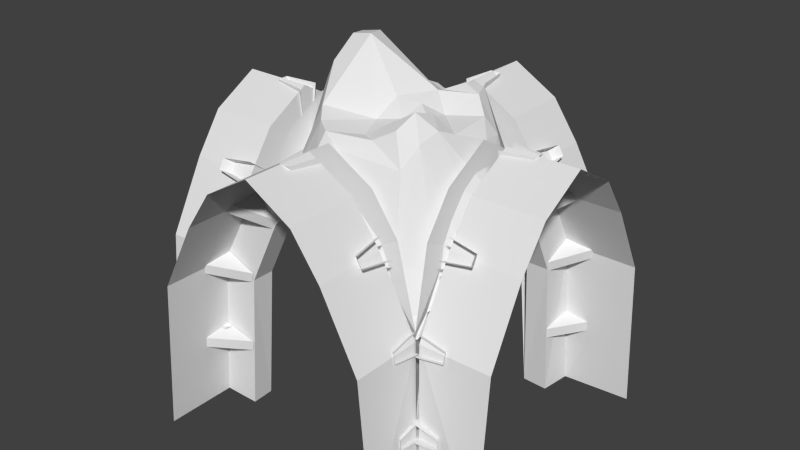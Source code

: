 # Source: CavernJunctionA.blend  (saved by Blender 2.74.0; exported with 4.5.12 LTS)
import bpy
from mathutils import Matrix  # noqa: F401  (used for matrix-valued properties, if any)

bpy.ops.wm.read_factory_settings(use_empty=True)
scene = bpy.context.scene
scene.name = 'Scene'

# ---- collections
col_collection_1 = bpy.data.collections.new('Collection 1'); scene.collection.children.link(col_collection_1)

# ---- materials (node trees are filled in below, after node groups)
mat_material_0 = bpy.data.materials.new('material_0')
mat_material_0.alpha_threshold = 0.0
mat_material_0.use_transparent_shadow = False
mat_material_0.roughness = 0.5

# ---- material node trees

# ---- world
world_world = bpy.data.worlds.new('World'); scene.world = world_world
world_world.color = (0.05088, 0.05088, 0.05088)
world_world.use_sun_shadow = False
world_world.sun_shadow_jitter_overblur = 0.0
world_world.cycles.sampling_method = 'MANUAL'
world_world.cycles.sample_map_resolution = 256

# ---- meshes
me_cavernjuntion_md_001 = bpy.data.meshes.new('CavernJuntion.md.001')
me_cavernjuntion_md_001.from_pydata([(123.8, 762.8, 584.7), (70.83, 826.8, 638.3), (123.8, 826.8, 584.7), (175.9, 734.9, 666.5), (119.7, 707.8, 808.8), (62.99, 724.0, 780.1), (192.6, 351.0, 832.6), (273.2, 392.9, 621.1), (270.1, 334.0, 521.2), (-242.6, 300.4, 600.2), (-163.3, 354.1, 741.4), (-148.8, 282.4, 690.8), (22.73, 696.6, 811.3), (-38.26, 714.3, 829.2), (-117.3, 359.6, 854.1), (-77.56, 496.0, 1008.0), (14.41, 407.6, 834.3), (204.5, 405.3, 853.3), (236.2, 553.3, 794.0), (280.2, 497.6, 702.3), (-152.9, 442.1, 936.8), (-156.6, 662.9, 821.9), (-226.5, 625.4, 769.8), (-216.2, 738.4, 616.1), (272.9, 610.1, 653.6), (230.3, 609.1, 788.5), (215.3, 713.5, 632.3), (-145.9, 743.7, 752.5), (-118.1, 788.6, 676.9), (5.227, 273.6, 796.8), (173.5, 307.6, 777.0), (200.5, 258.5, 566.9), (-38.26, 284.8, 828.7), (41.63, 334.6, 824.7), (83.51, 311.7, 828.7), (-4.481, 612.8, 842.6), (-95.6, 551.1, 999.9), (-77.74, 677.6, 846.6), (-267.3, 451.3, 678.8), (-226.4, 496.0, 863.8), (-78.25, 247.5, 647.0), (-199.7, 251.5, 579.3), (207.5, 465.6, 826.1), (128.0, 463.0, 848.8), (128.0, 529.0, 836.4), (142.6, 667.8, 876.6), (303.5, 767.0, 446.6), (274.1, 675.1, 562.2), (202.1, 748.2, 609.2), (-276.0, 275.1, 426.4), (-277.9, 341.6, 552.5), (82.39, 496.0, 865.4), (81.27, 560.6, 881.2), (33.81, 461.5, 882.6), (-266.6, 540.4, 746.5), (-274.2, 495.8, 692.3), (270.8, 289.0, 447.6), (-165.0, 636.5, 893.9), (-119.4, 674.5, 854.2), (-166.7, 600.4, 953.4), (-221.3, 273.0, 590.2), (-218.6, 235.3, 448.9), (-111.9, 771.3, 726.6), (-52.01, 752.6, 797.4), (258.1, 812.8, 428.3), (-152.9, 549.9, 987.8), (-52.18, 263.9, 778.2), (-7.518, 249.9, 696.7), (78.5, 768.9, 678.5), (162.2, 619.2, 872.8), (278.2, 444.7, 672.1), (169.1, 432.5, 878.3), (104.6, 641.0, 883.3), (14.41, 574.5, 901.9), (238.9, 241.5, 433.4), (162.2, 373.1, 898.9), (81.27, 428.7, 845.9), (-81.09, 314.5, 836.2), (-219.2, 243.9, 485.8), (-136.2, 496.0, 997.1), (-226.6, 379.6, 668.3), (-271.3, 410.8, 621.2), (113.0, 246.3, 615.3), (138.9, 792.0, 592.6), (-201.0, 548.2, 932.1), (-205.2, 595.1, 898.5), (-190.8, 797.8, 566.6), (-272.4, 660.0, 566.3), (-268.1, 810.3, 415.7), (204.4, 586.5, 835.7), (-10.29, 769.8, 758.3), (293.3, 310.4, 467.9), (187.6, 776.9, 568.6), (142.7, 327.4, 862.6), (-293.5, 788.9, 421.8), (-179.5, 245.5, 582.6), (-153.4, 237.3, 577.4), (184.4, 242.9, 539.6), (150.3, 236.4, 564.4), (61.46, 603.7, 865.5), (295.2, 721.4, 482.8), (307.9, 692.6, 507.2), (-242.7, 236.9, 422.0), (265.9, 219.5, 407.3), (290.9, 228.5, 410.0), (288.3, 643.7, 587.9), (287.9, 351.2, 553.9), (314.7, 733.8, 445.1), (26.93, 780.8, 709.1), (289.3, 795.8, 417.8), (206.1, 234.7, 452.1), (286.5, 269.8, 416.8), (-288.0, 792.1, 430.9), (-257.3, 724.2, 395.5), (-254.6, 758.7, 0.0), (-257.3, 632.6, 584.7), (-257.3, 715.5, 628.4), (-257.3, 579.6, 638.3), (-257.3, 637.8, 739.4), (-257.3, 505.7, 686.2), (-257.3, 505.7, 816.0), (-254.6, 758.7, 0.0), (-321.3, 724.2, 395.5), (-321.3, 754.5, 0.0), (-257.3, 724.2, 395.5), (-321.3, 632.6, 584.7), (-257.3, 632.6, 584.7), (-321.3, 579.6, 638.3), (-257.3, 579.6, 638.3), (-321.3, 505.7, 686.2), (-257.3, 505.7, 686.2), (-321.3, 754.5, 0.0), (-321.3, 821.4, 430.9), (-336.9, 842.7, 0.0), (-321.3, 724.2, 395.5), (-321.3, 715.5, 628.4), (-321.3, 632.6, 584.7), (-321.3, 637.8, 739.4), (-321.3, 579.6, 638.3), (-321.3, 505.7, 816.0), (-321.3, 505.7, 686.2), (-257.3, 287.1, 395.5), (-258.2, 256.5, 430.9), (-254.6, 257.1, 0.0), (-257.3, 378.8, 584.7), (-257.3, 295.9, 628.4), (-257.3, 431.8, 638.3), (-257.3, 373.6, 739.4), (-254.6, 257.1, 0.0), (-355.1, 257.1, 0.0), (-321.3, 287.1, 395.5), (-257.3, 287.1, 395.5), (-321.3, 378.8, 584.7), (-257.3, 378.8, 584.7), (-321.3, 431.8, 638.3), (-257.3, 431.8, 638.3), (-355.1, 257.1, 0.0), (-354.9, 153.5, 0.0), (-321.3, 190.0, 430.9), (-321.3, 287.1, 395.5), (-321.3, 295.9, 628.4), (-321.3, 378.8, 584.7), (-321.3, 373.6, 739.4), (-321.3, 431.8, 638.3), (-521.2, 190.0, 430.9), (-321.3, 190.0, 430.9), (-521.2, 153.5, 0.0), (-354.9, 153.5, 0.0), (-521.2, 190.0, 430.9), (-321.3, 295.9, 628.4), (-321.3, 190.0, 430.9), (-519.8, 294.4, 627.1), (-519.8, 294.4, 627.1), (-321.3, 373.6, 739.4), (-321.3, 295.9, 628.4), (-521.2, 373.6, 739.4), (-521.2, 373.6, 739.4), (-321.3, 505.7, 816.0), (-321.3, 373.6, 739.4), (-521.2, 505.7, 816.0), (-321.3, 505.7, 816.0), (-521.2, 637.8, 739.4), (-321.3, 637.8, 739.4), (-521.2, 505.7, 816.0), (-321.3, 637.8, 739.4), (-521.2, 715.5, 628.4), (-321.3, 715.5, 628.4), (-521.2, 637.8, 739.4), (-321.3, 715.5, 628.4), (-521.2, 821.4, 430.9), (-321.3, 821.4, 430.9), (-521.2, 715.5, 628.4), (-521.2, 821.4, 430.9), (-336.9, 842.7, 0.0), (-321.3, 821.4, 430.9), (-521.2, 821.4, 430.9), (-521.2, 857.9, 0.0), (-336.9, 842.7, 0.0), (-221.6, 762.8, 395.5), (-129.9, 762.8, 584.7), (-212.9, 762.8, 628.4), (-76.91, 762.8, 638.3), (-135.2, 762.8, 739.4), (-3.041, 762.8, 686.2), (-3.041, 762.8, 816.0), (-251.8, 826.8, 0.0), (-221.6, 826.8, 395.5), (-221.6, 762.8, 395.5), (-129.9, 826.8, 584.7), (-129.9, 762.8, 584.7), (-76.91, 826.8, 638.3), (-76.91, 762.8, 638.3), (-3.041, 826.8, 686.2), (-3.041, 762.8, 686.2), (-251.8, 826.8, 0.0), (-333.0, 846.6, 0.0), (-318.7, 826.8, 430.9), (-221.6, 826.8, 395.5), (-212.9, 826.8, 628.4), (-129.9, 826.8, 584.7), (-135.2, 826.8, 739.4), (-76.91, 826.8, 638.3), (-3.041, 826.8, 816.0), (-3.041, 826.8, 686.2), (287.4, 792.1, 430.9), (215.5, 762.8, 395.5), (253.9, 758.7, 0.0), (123.8, 762.8, 584.7), (206.8, 762.8, 628.4), (70.83, 762.8, 638.3), (129.1, 762.8, 739.4), (253.9, 758.7, 0.0), (215.5, 826.8, 395.5), (245.8, 826.8, 0.0), (215.5, 762.8, 395.5), (70.83, 762.8, 638.3), (245.8, 826.8, 0.0), (312.7, 826.8, 430.9), (334.1, 848.3, 0.0), (215.5, 826.8, 395.5), (206.8, 826.8, 628.4), (123.8, 826.8, 584.7), (129.1, 826.8, 739.4), (70.83, 826.8, 638.3), (312.7, 1027.0, 430.9), (349.1, 1027.0, 0.0), (312.7, 826.8, 430.9), (349.1, 1027.0, 0.0), (334.1, 848.3, 0.0), (312.7, 826.8, 430.9), (312.7, 1027.0, 430.9), (312.7, 826.8, 430.9), (206.8, 826.8, 628.4), (208.3, 1025.0, 627.1), (208.3, 1025.0, 627.1), (206.8, 826.8, 628.4), (129.1, 826.8, 739.4), (129.1, 1027.0, 739.4), (129.1, 1027.0, 739.4), (129.1, 826.8, 739.4), (-3.041, 826.8, 816.0), (-3.041, 1027.0, 816.0), (-3.041, 826.8, 816.0), (-135.2, 826.8, 739.4), (-135.2, 1027.0, 739.4), (-3.041, 1027.0, 816.0), (-135.2, 826.8, 739.4), (-212.9, 826.8, 628.4), (-212.9, 1027.0, 628.4), (-135.2, 1027.0, 739.4), (-212.9, 826.8, 628.4), (-318.7, 826.8, 430.9), (-318.7, 1027.0, 430.9), (-212.9, 1027.0, 628.4), (-318.7, 1027.0, 430.9), (-318.7, 826.8, 430.9), (-333.0, 846.6, 0.0), (-318.7, 1027.0, 430.9), (-333.0, 846.6, 0.0), (-355.2, 1027.0, 0.0), (262.1, 724.2, 395.5), (262.1, 632.6, 584.7), (262.1, 715.5, 628.4), (262.1, 579.6, 638.3), (262.1, 637.8, 739.4), (262.1, 505.7, 686.2), (262.1, 505.7, 816.0), (326.1, 754.5, 0.0), (326.1, 724.2, 395.5), (262.1, 724.2, 395.5), (326.1, 632.6, 584.7), (262.1, 632.6, 584.7), (326.1, 579.6, 638.3), (262.1, 579.6, 638.3), (326.1, 505.7, 686.2), (262.1, 505.7, 686.2), (326.1, 754.5, 0.0), (337.3, 842.8, 0.0), (326.1, 821.4, 430.9), (326.1, 724.2, 395.5), (326.1, 715.5, 628.4), (326.1, 632.6, 584.7), (326.1, 637.8, 739.4), (326.1, 579.6, 638.3), (326.1, 505.7, 816.0), (326.1, 505.7, 686.2), (287.4, 223.7, 430.9), (262.1, 287.1, 395.5), (253.9, 257.1, 0.0), (262.1, 378.8, 584.7), (262.1, 295.9, 628.4), (262.1, 431.8, 638.3), (262.1, 373.6, 739.4), (253.9, 257.1, 0.0), (326.1, 287.1, 395.5), (326.1, 256.9, 0.0), (262.1, 287.1, 395.5), (326.1, 378.8, 584.7), (262.1, 378.8, 584.7), (326.1, 431.8, 638.3), (262.1, 431.8, 638.3), (326.1, 256.9, 0.0), (326.1, 190.0, 430.9), (336.3, 180.7, 0.0), (326.1, 287.1, 395.5), (326.1, 295.9, 628.4), (326.1, 378.8, 584.7), (326.1, 373.6, 739.4), (326.1, 431.8, 638.3), (526.1, 190.0, 430.9), (526.1, 153.5, 0.0), (326.1, 190.0, 430.9), (526.1, 153.5, 0.0), (336.3, 180.7, 0.0), (326.1, 190.0, 430.9), (526.1, 190.0, 430.9), (326.1, 190.0, 430.9), (326.1, 295.9, 628.4), (524.7, 294.4, 627.1), (524.7, 294.4, 627.1), (326.1, 295.9, 628.4), (326.1, 373.6, 739.4), (526.1, 373.6, 739.4), (526.1, 373.6, 739.4), (326.1, 373.6, 739.4), (326.1, 505.7, 816.0), (526.1, 505.7, 816.0), (326.1, 505.7, 816.0), (326.1, 637.8, 739.4), (526.1, 637.8, 739.4), (526.1, 505.7, 816.0), (326.1, 637.8, 739.4), (326.1, 715.5, 628.4), (526.1, 715.5, 628.4), (526.1, 637.8, 739.4), (326.1, 715.5, 628.4), (326.1, 821.4, 430.9), (526.1, 821.4, 430.9), (526.1, 715.5, 628.4), (526.1, 821.4, 430.9), (326.1, 821.4, 430.9), (337.3, 842.8, 0.0), (526.1, 821.4, 430.9), (337.3, 842.8, 0.0), (526.1, 857.9, 0.0), (-221.6, 257.3, 395.5), (-129.9, 257.3, 584.7), (-212.9, 257.3, 628.4), (-76.91, 257.3, 638.3), (-135.2, 257.3, 739.4), (-3.041, 257.3, 686.2), (-3.041, 257.3, 816.0), (-221.6, 193.3, 395.5), (-251.8, 193.3, 0.0), (-221.6, 257.3, 395.5), (-129.9, 193.3, 584.7), (-129.9, 257.3, 584.7), (-76.91, 193.3, 638.3), (-76.91, 257.3, 638.3), (-3.041, 193.3, 686.2), (-3.041, 257.3, 686.2), (-251.8, 193.3, 0.0), (-318.7, 193.3, 430.9), (-355.2, 193.3, 0.0), (-221.6, 193.3, 395.5), (-212.9, 193.3, 628.4), (-129.9, 193.3, 584.7), (-135.2, 193.3, 739.4), (-76.91, 193.3, 638.3), (-3.041, 193.3, 816.0), (-3.041, 193.3, 686.2), (215.5, 257.3, 395.5), (123.8, 257.3, 584.7), (206.8, 257.3, 628.4), (70.83, 257.3, 638.3), (129.1, 257.3, 739.4), (245.8, 193.3, 0.0), (215.5, 193.3, 395.5), (215.5, 257.3, 395.5), (123.8, 193.3, 584.7), (123.8, 257.3, 584.7), (70.83, 193.3, 638.3), (70.83, 257.3, 638.3), (245.8, 193.3, 0.0), (333.8, 176.9, 0.0), (312.7, 193.3, 430.9), (215.5, 193.3, 395.5), (206.8, 193.3, 628.4), (123.8, 193.3, 584.7), (129.1, 193.3, 739.4), (70.83, 193.3, 638.3), (312.7, -6.648, 430.9), (312.7, 193.3, 430.9), (349.1, -6.648, 0.0), (349.1, -6.648, 0.0), (312.7, 193.3, 430.9), (333.8, 176.9, 0.0), (312.7, -6.648, 430.9), (206.8, 193.3, 628.4), (312.7, 193.3, 430.9), (208.3, -5.243, 627.1), (208.3, -5.243, 627.1), (129.1, 193.3, 739.4), (206.8, 193.3, 628.4), (129.1, -6.648, 739.4), (129.1, -6.648, 739.4), (-3.041, 193.3, 816.0), (129.1, 193.3, 739.4), (-3.041, -6.648, 816.0), (-3.041, 193.3, 816.0), (-135.2, -6.648, 739.4), (-135.2, 193.3, 739.4), (-3.041, -6.648, 816.0), (-135.2, 193.3, 739.4), (-212.9, -6.648, 628.4), (-212.9, 193.3, 628.4), (-135.2, -6.648, 739.4), (-212.9, 193.3, 628.4), (-318.7, -6.648, 430.9), (-318.7, 193.3, 430.9), (-212.9, -6.648, 628.4), (-318.7, -6.648, 430.9), (-355.2, 193.3, 0.0), (-318.7, 193.3, 430.9), (-355.2, -6.648, 0.0), (-317.8, 841.0, 224.1), (-400.8, 843.7, 211.4), (-318.9, 740.0, 202.3), (-400.8, 843.7, 211.4), (-400.8, 846.2, 182.9), (-318.9, 742.4, 173.9), (-318.9, 740.0, 202.3), (-317.8, 845.8, 169.9), (-318.9, 742.4, 173.9), (-400.8, 846.2, 182.9), (-317.8, 817.6, 455.0), (-400.8, 822.4, 442.9), (-318.9, 721.9, 416.0), (-400.8, 822.4, 442.9), (-400.8, 829.8, 415.3), (-318.9, 729.3, 388.4), (-318.9, 721.9, 416.0), (-317.8, 831.7, 402.4), (-318.9, 729.3, 388.4), (-400.8, 829.8, 415.3), (-315.7, 717.0, 668.4), (-408.7, 725.7, 656.7), (-316.9, 624.7, 598.4), (-408.7, 725.7, 656.7), (-408.7, 741.7, 629.0), (-316.9, 640.7, 570.7), (-316.9, 624.7, 598.4), (-315.7, 747.5, 615.6), (-316.9, 640.7, 570.7), (-408.7, 741.7, 629.0), (-315.7, 541.0, 813.3), (-316.9, 526.5, 698.4), (-408.7, 526.5, 815.0), (-408.7, 526.5, 815.0), (-316.9, 494.5, 698.4), (-408.7, 494.5, 815.0), (-316.9, 526.5, 698.4), (-315.7, 480.1, 813.3), (-408.7, 494.5, 815.0), (-316.9, 494.5, 698.4), (-317.8, 166.0, 224.1), (-318.9, 267.0, 202.3), (-400.8, 163.3, 211.4), (-400.8, 163.3, 211.4), (-318.9, 264.5, 173.9), (-400.8, 160.8, 182.9), (-318.9, 267.0, 202.3), (-317.8, 161.2, 169.9), (-400.8, 160.8, 182.9), (-318.9, 264.5, 173.9), (-317.8, 189.4, 455.0), (-318.9, 285.1, 416.0), (-400.8, 184.6, 442.9), (-400.8, 184.6, 442.9), (-318.9, 277.7, 388.4), (-400.8, 177.2, 415.3), (-318.9, 285.1, 416.0), (-317.8, 175.3, 402.4), (-400.8, 177.2, 415.3), (-318.9, 277.7, 388.4), (-315.7, 290.0, 668.4), (-316.9, 382.3, 598.4), (-408.7, 281.3, 656.7), (-408.7, 281.3, 656.7), (-316.9, 366.3, 570.7), (-408.7, 265.3, 629.0), (-316.9, 382.3, 598.4), (-315.7, 259.5, 615.6), (-408.7, 265.3, 629.0), (-316.9, 366.3, 570.7), (323.1, 841.0, 224.1), (324.2, 740.0, 202.3), (406.2, 843.7, 211.4), (406.2, 843.7, 211.4), (324.2, 742.4, 173.9), (406.2, 846.2, 182.9), (324.2, 740.0, 202.3), (323.1, 845.8, 169.9), (406.2, 846.2, 182.9), (324.2, 742.4, 173.9), (323.1, 817.6, 455.0), (324.2, 721.9, 416.0), (406.2, 822.4, 442.9), (406.2, 822.4, 442.9), (324.2, 729.3, 388.4), (406.2, 829.8, 415.3), (324.2, 721.9, 416.0), (323.1, 831.7, 402.4), (406.2, 829.8, 415.3), (324.2, 729.3, 388.4), (321.0, 717.0, 668.4), (322.3, 624.7, 598.4), (414.0, 725.7, 656.7), (414.0, 725.7, 656.7), (322.3, 640.7, 570.7), (414.0, 741.7, 629.0), (322.3, 624.7, 598.4), (321.0, 747.5, 615.6), (414.0, 741.7, 629.0), (322.3, 640.7, 570.7), (321.0, 541.0, 813.3), (414.0, 526.5, 815.0), (322.3, 526.5, 698.4), (414.0, 526.5, 815.0), (414.0, 494.5, 815.0), (322.3, 494.5, 698.4), (322.3, 526.5, 698.4), (321.0, 480.1, 813.3), (322.3, 494.5, 698.4), (414.0, 494.5, 815.0), (323.1, 166.0, 224.1), (406.2, 163.3, 211.4), (324.2, 267.0, 202.3), (406.2, 163.3, 211.4), (406.2, 160.8, 182.9), (324.2, 264.5, 173.9), (324.2, 267.0, 202.3), (323.1, 161.2, 169.9), (324.2, 264.5, 173.9), (406.2, 160.8, 182.9), (323.1, 189.4, 455.0), (406.2, 184.6, 442.9), (324.2, 285.1, 416.0), (406.2, 184.6, 442.9), (406.2, 177.2, 415.3), (324.2, 277.7, 388.4), (324.2, 285.1, 416.0), (323.1, 175.3, 402.4), (324.2, 277.7, 388.4), (406.2, 177.2, 415.3), (321.0, 290.0, 668.4), (414.0, 281.3, 656.7), (322.3, 382.3, 598.4), (414.0, 281.3, 656.7), (414.0, 265.3, 629.0), (322.3, 366.3, 570.7), (322.3, 382.3, 598.4), (321.0, 259.5, 615.6), (322.3, 366.3, 570.7), (414.0, 265.3, 629.0), (334.0, 825.9, 224.1), (336.7, 909.0, 211.4), (232.9, 827.0, 202.3), (336.7, 909.0, 211.4), (339.1, 909.0, 182.9), (235.4, 827.0, 173.9), (232.9, 827.0, 202.3), (338.8, 825.9, 169.9), (235.4, 827.0, 173.9), (339.1, 909.0, 182.9), (310.6, 825.9, 455.0), (315.4, 909.0, 442.9), (214.9, 827.0, 416.0), (315.4, 909.0, 442.9), (322.8, 909.0, 415.3), (222.3, 827.0, 388.4), (214.9, 827.0, 416.0), (324.7, 825.9, 402.4), (222.3, 827.0, 388.4), (322.8, 909.0, 415.3), (210.0, 823.8, 668.4), (218.7, 916.8, 656.7), (117.7, 825.1, 598.4), (218.7, 916.8, 656.7), (234.7, 916.8, 629.0), (133.7, 825.1, 570.7), (117.7, 825.1, 598.4), (240.5, 823.8, 615.6), (133.7, 825.1, 570.7), (234.7, 916.8, 629.0), (34.01, 823.8, 813.3), (19.53, 825.1, 698.4), (19.53, 916.8, 815.0), (19.53, 916.8, 815.0), (-12.47, 825.1, 698.4), (-12.47, 916.8, 815.0), (19.53, 825.1, 698.4), (-26.95, 823.8, 813.3), (-12.47, 916.8, 815.0), (-12.47, 825.1, 698.4), (-341.1, 825.9, 224.1), (-240.0, 827.0, 202.3), (-343.7, 909.0, 211.4), (-343.7, 909.0, 211.4), (-242.5, 827.0, 173.9), (-346.2, 909.0, 182.9), (-240.0, 827.0, 202.3), (-345.8, 825.9, 169.9), (-346.2, 909.0, 182.9), (-242.5, 827.0, 173.9), (-317.6, 825.9, 455.0), (-221.9, 827.0, 416.0), (-322.5, 909.0, 442.9), (-322.5, 909.0, 442.9), (-229.3, 827.0, 388.4), (-329.8, 909.0, 415.3), (-221.9, 827.0, 416.0), (-331.7, 825.9, 402.4), (-329.8, 909.0, 415.3), (-229.3, 827.0, 388.4), (-217.0, 823.8, 668.4), (-124.8, 825.1, 598.4), (-225.7, 916.8, 656.7), (-225.7, 916.8, 656.7), (-140.8, 825.1, 570.7), (-241.7, 916.8, 629.0), (-124.8, 825.1, 598.4), (-247.5, 823.8, 615.6), (-241.7, 916.8, 629.0), (-140.8, 825.1, 570.7), (334.0, 192.8, 224.1), (232.9, 191.7, 202.3), (336.7, 109.7, 211.4), (336.7, 109.7, 211.4), (235.4, 191.7, 173.9), (339.1, 109.7, 182.9), (232.9, 191.7, 202.3), (338.8, 192.8, 169.9), (339.1, 109.7, 182.9), (235.4, 191.7, 173.9), (310.6, 192.8, 455.0), (214.9, 191.7, 416.0), (315.4, 109.7, 442.9), (315.4, 109.7, 442.9), (222.3, 191.7, 388.4), (322.8, 109.7, 415.3), (214.9, 191.7, 416.0), (324.7, 192.8, 402.4), (322.8, 109.7, 415.3), (222.3, 191.7, 388.4), (210.0, 194.9, 668.4), (117.7, 193.7, 598.4), (218.7, 101.9, 656.7), (218.7, 101.9, 656.7), (133.7, 193.7, 570.7), (234.7, 101.9, 629.0), (117.7, 193.7, 598.4), (240.5, 194.9, 615.6), (234.7, 101.9, 629.0), (133.7, 193.7, 570.7), (34.01, 194.9, 813.3), (19.53, 101.9, 815.0), (19.53, 193.7, 698.4), (19.53, 101.9, 815.0), (-12.47, 101.9, 815.0), (-12.47, 193.7, 698.4), (19.53, 193.7, 698.4), (-26.95, 194.9, 813.3), (-12.47, 193.7, 698.4), (-12.47, 101.9, 815.0), (-341.1, 192.8, 224.1), (-343.7, 109.7, 211.4), (-240.0, 191.7, 202.3), (-343.7, 109.7, 211.4), (-346.2, 109.7, 182.9), (-242.5, 191.7, 173.9), (-240.0, 191.7, 202.3), (-345.8, 192.8, 169.9), (-242.5, 191.7, 173.9), (-346.2, 109.7, 182.9), (-317.6, 192.8, 455.0), (-322.5, 109.7, 442.9), (-221.9, 191.7, 416.0), (-322.5, 109.7, 442.9), (-329.8, 109.7, 415.3), (-229.3, 191.7, 388.4), (-221.9, 191.7, 416.0), (-331.7, 192.8, 402.4), (-229.3, 191.7, 388.4), (-329.8, 109.7, 415.3), (-217.0, 194.9, 668.4), (-225.7, 101.9, 656.7), (-124.8, 193.7, 598.4), (-225.7, 101.9, 656.7), (-241.7, 101.9, 629.0), (-140.8, 193.7, 570.7), (-124.8, 193.7, 598.4), (-247.5, 194.9, 615.6), (-140.8, 193.7, 570.7), (-241.7, 101.9, 629.0)], [], [(170, 168, 169), (720, 718, 719), (718, 720, 721), (710, 708, 709), (708, 710, 711), (700, 698, 699), (698, 700, 701), (690, 688, 689), (688, 690, 691), (681, 679, 678), (680, 678, 679), (671, 669, 668), (670, 668, 669), (661, 659, 658), (660, 658, 659), (651, 649, 648), (650, 648, 649), (641, 639, 638), (640, 638, 639), (631, 629, 628), (630, 628, 629), (621, 619, 618), (620, 618, 619), (610, 608, 609), (608, 610, 611), (600, 598, 599), (598, 600, 601), (590, 588, 589), (588, 590, 591), (580, 578, 579), (578, 580, 581), (570, 568, 569), (568, 570, 571), (560, 558, 559), (558, 560, 561), (550, 548, 549), (548, 550, 551), (541, 539, 538), (540, 538, 539), (531, 529, 528), (530, 528, 529), (521, 519, 518), (520, 518, 519), (511, 509, 508), (510, 508, 509), (501, 499, 498), (500, 498, 499), (491, 489, 488), (490, 488, 489), (481, 479, 478), (480, 478, 479), (470, 468, 469), (468, 470, 471), (460, 458, 459), (458, 460, 461), (450, 448, 449), (448, 450, 451), (442, 441, 444), (443, 441, 442), (440, 438, 437), (439, 437, 438), (436, 434, 433), (435, 433, 434), (432, 430, 429), (431, 429, 430), (428, 426, 425), (427, 425, 426), (397, 313, 396), (313, 397, 398), (399, 398, 397), (398, 399, 400), (401, 400, 399), (400, 401, 402), (379, 402, 401), (402, 379, 380), (295, 294, 320), (319, 320, 294), (320, 319, 318), (317, 318, 319), (318, 317, 316), (314, 316, 317), (316, 314, 313), (315, 313, 314), (724, 722, 723), (395, 370, 371), (370, 395, 394), (393, 394, 395), (394, 393, 392), (306, 392, 393), (392, 306, 391), (308, 391, 306), (286, 285, 312), (311, 312, 285), (312, 311, 310), (309, 310, 311), (310, 309, 306), (307, 306, 309), (308, 306, 307), (390, 389, 388), (387, 388, 389), (388, 387, 386), (385, 386, 387), (386, 385, 384), (382, 384, 385), (384, 382, 381), (383, 381, 382), (717, 715, 716), (357, 355, 356), (355, 357, 358), (353, 351, 352), (351, 353, 354), (349, 347, 348), (347, 349, 350), (345, 343, 344), (343, 345, 346), (298, 296, 297), (296, 298, 299), (300, 299, 298), (299, 300, 301), (302, 301, 300), (301, 302, 303), (304, 303, 302), (303, 304, 305), (288, 231, 287), (231, 288, 289), (290, 289, 288), (289, 290, 291), (292, 291, 290), (291, 292, 293), (294, 293, 292), (293, 294, 295), (284, 285, 286), (285, 284, 283), (282, 283, 284), (283, 282, 281), (224, 281, 282), (281, 224, 280), (226, 280, 224), (268, 266, 267), (266, 268, 269), (264, 262, 263), (262, 264, 265), (260, 258, 259), (258, 260, 261), (202, 203, 204), (203, 202, 201), (200, 201, 202), (201, 200, 199), (112, 199, 200), (199, 112, 198), (114, 198, 112), (120, 119, 118), (117, 118, 119), (118, 117, 116), (115, 116, 117), (116, 115, 112), (113, 112, 115), (114, 112, 113), (714, 712, 713), (191, 189, 188), (190, 188, 189), (187, 185, 184), (186, 184, 185), (183, 181, 180), (182, 180, 181), (179, 177, 176), (178, 176, 177), (52, 44, 51), (44, 43, 51), (44, 42, 43), (36, 73, 52), (57, 21, 58), (59, 57, 58), (59, 58, 36), (36, 58, 37), (37, 35, 36), (36, 35, 73), (35, 99, 73), (73, 99, 52), (99, 69, 52), (69, 44, 52), (23, 22, 87), (23, 21, 22), (27, 21, 23), (21, 27, 58), (58, 27, 63), (58, 63, 37), (63, 13, 37), (37, 13, 35), (13, 12, 35), (35, 12, 99), (13, 5, 12), (63, 5, 13), (12, 72, 99), (99, 72, 69), (72, 45, 69), (45, 25, 69), (45, 26, 25), (4, 26, 45), (26, 4, 3), (5, 3, 4), (5, 4, 45), (12, 5, 45), (12, 45, 72), (26, 24, 25), (26, 48, 24), (26, 3, 48), (48, 3, 92), (92, 3, 83), (3, 68, 83), (3, 5, 68), (68, 5, 108), (5, 90, 108), (63, 90, 5), (92, 64, 48), (64, 109, 46), (48, 64, 46), (48, 46, 47), (48, 47, 24), (47, 105, 24), (100, 101, 47), (46, 100, 47), (46, 107, 100), (52, 51, 53), (51, 76, 53), (51, 43, 76), (43, 71, 76), (42, 71, 43), (42, 17, 71), (18, 17, 42), (19, 17, 18), (25, 19, 18), (19, 25, 24), (69, 89, 44), (89, 42, 44), (89, 18, 42), (25, 18, 89), (25, 89, 69), (6, 70, 7), (17, 70, 6), (70, 17, 19), (75, 34, 33), (93, 34, 75), (93, 30, 34), (6, 30, 93), (6, 93, 75), (17, 6, 75), (71, 17, 75), (71, 75, 76), (76, 75, 33), (16, 15, 53), (76, 16, 53), (76, 33, 16), (33, 32, 16), (34, 32, 33), (34, 29, 32), (30, 29, 34), (31, 29, 30), (6, 31, 30), (31, 6, 8), (8, 6, 7), (8, 7, 106), (74, 110, 97), (74, 97, 31), (98, 31, 97), (82, 31, 98), (82, 29, 31), (67, 29, 82), (66, 29, 67), (29, 66, 32), (32, 66, 77), (16, 32, 77), (8, 91, 56), (56, 31, 8), (56, 74, 31), (104, 74, 56), (104, 103, 74), (111, 104, 56), (10, 80, 38), (10, 38, 20), (14, 10, 20), (11, 10, 14), (77, 11, 14), (66, 11, 77), (66, 40, 11), (40, 66, 67), (9, 80, 10), (11, 9, 10), (96, 95, 40), (40, 95, 41), (11, 40, 41), (60, 11, 41), (9, 11, 60), (9, 60, 49), (50, 9, 49), (81, 9, 50), (81, 80, 9), (38, 80, 81), (95, 78, 41), (60, 41, 78), (60, 78, 61), (49, 60, 61), (102, 49, 61), (55, 54, 39), (38, 55, 39), (20, 38, 39), (77, 14, 16), (16, 14, 15), (14, 20, 15), (15, 20, 79), (20, 39, 79), (39, 84, 79), (39, 54, 84), (54, 85, 84), (22, 85, 54), (22, 54, 87), (22, 21, 57), (85, 22, 57), (85, 57, 59), (84, 85, 59), (84, 59, 65), (79, 84, 65), (79, 65, 36), (79, 36, 15), (36, 52, 15), (52, 53, 15), (65, 59, 36), (62, 90, 63), (27, 62, 63), (62, 27, 28), (28, 27, 23), (28, 23, 86), (23, 88, 86), (23, 87, 88), (88, 87, 94), (270, 272, 273), (272, 270, 271), (216, 214, 215), (214, 216, 217), (218, 217, 216), (217, 218, 219), (220, 219, 218), (219, 220, 221), (222, 221, 220), (221, 222, 223), (158, 156, 157), (156, 158, 159), (160, 159, 158), (159, 160, 161), (162, 161, 160), (161, 162, 163), (139, 163, 162), (163, 139, 140), (150, 148, 149), (148, 150, 151), (152, 151, 150), (151, 152, 153), (154, 153, 152), (153, 154, 155), (129, 155, 154), (155, 129, 130), (147, 119, 120), (119, 147, 146), (145, 146, 147), (146, 145, 144), (142, 144, 145), (144, 142, 141), (143, 141, 142), (410, 389, 390), (389, 410, 409), (408, 409, 410), (409, 408, 407), (406, 407, 408), (407, 406, 405), (403, 405, 406), (405, 403, 404), (206, 121, 205), (121, 206, 207), (208, 207, 206), (207, 208, 209), (210, 209, 208), (209, 210, 211), (212, 211, 210), (211, 212, 213), (130, 129, 128), (127, 128, 129), (128, 127, 126), (125, 126, 127), (126, 125, 124), (122, 124, 125), (124, 122, 121), (123, 121, 122), (133, 131, 132), (134, 132, 131), (132, 134, 135), (136, 135, 134), (135, 136, 137), (138, 137, 136), (137, 138, 139), (140, 139, 138), (166, 164, 165), (167, 166, 165), (169, 168, 171), (707, 705, 706), (174, 172, 173), (704, 702, 703), (175, 173, 172), (697, 695, 696), (194, 192, 193), (694, 692, 693), (197, 195, 196), (687, 685, 686), (226, 224, 225), (204, 203, 230), (229, 230, 203), (230, 229, 228), (227, 228, 229), (228, 227, 224), (225, 224, 227), (213, 212, 235), (1, 235, 212), (235, 1, 0), (2, 0, 1), (0, 2, 234), (232, 234, 2), (234, 232, 231), (233, 231, 232), (684, 682, 683), (223, 222, 243), (242, 243, 222), (243, 242, 241), (240, 241, 242), (241, 240, 239), (237, 239, 240), (239, 237, 236), (238, 236, 237), (677, 675, 676), (246, 244, 245), (674, 672, 673), (249, 247, 248), (667, 665, 666), (252, 250, 251), (664, 662, 663), (253, 250, 252), (657, 655, 656), (256, 254, 255), (654, 652, 653), (254, 256, 257), (647, 645, 646), (276, 274, 275), (644, 642, 643), (279, 277, 278), (637, 635, 636), (305, 304, 328), (327, 328, 304), (328, 327, 326), (325, 326, 327), (326, 325, 324), (322, 324, 325), (324, 322, 321), (323, 321, 322), (634, 632, 633), (331, 329, 330), (627, 625, 626), (334, 332, 333), (624, 622, 623), (337, 335, 336), (617, 615, 616), (338, 335, 337), (614, 612, 613), (341, 339, 340), (607, 605, 606), (339, 341, 342), (604, 602, 603), (361, 359, 360), (597, 595, 596), (364, 362, 363), (594, 592, 593), (143, 142, 365), (371, 370, 369), (368, 369, 370), (369, 368, 367), (366, 367, 368), (367, 366, 142), (365, 142, 366), (380, 379, 378), (377, 378, 379), (378, 377, 376), (375, 376, 377), (376, 375, 374), (372, 374, 375), (374, 372, 148), (373, 148, 372), (587, 585, 586), (413, 411, 412), (584, 582, 583), (416, 414, 415), (577, 575, 576), (419, 417, 418), (574, 572, 573), (418, 417, 420), (567, 565, 566), (423, 421, 422), (564, 562, 563), (424, 422, 421), (557, 555, 556), (447, 445, 446), (554, 552, 553), (454, 452, 453), (547, 545, 546), (457, 455, 456), (544, 542, 543), (464, 462, 463), (537, 535, 536), (467, 465, 466), (534, 532, 533), (474, 472, 473), (527, 525, 526), (477, 475, 476), (524, 522, 523), (484, 482, 483), (517, 515, 516), (487, 485, 486), (514, 512, 513), (494, 492, 493), (507, 505, 506), (497, 495, 496), (504, 502, 503)])
_uv = me_cavernjuntion_md_001.uv_layers.new(name='psk_uv_map_single')
_uv.uv.foreach_set('vector', [0.579, 0.51, 0.471, 0.51, 0.579, 0.728, 0.199, 0.184, 0.171, 0.1, 0.199, 0.09999, 0.171, 0.1, 0.199, 0.184, 0.171, 0.184, 0.132, 0.04899, 0.104, 0.133, 0.132, 0.133, 0.104, 0.133, 0.132, 0.04899, 0.104, 0.04899, 0.263, 0.05099, 0.235, 0.135, 0.263, 0.135, 0.235, 0.135, 0.263, 0.05099, 0.235, 0.05099, 0.136, 0.14, 0.108, 0.224, 0.136, 0.224, 0.108, 0.224, 0.136, 0.14, 0.108, 0.14, 0.04101, 0.188, 0.06901, 0.188, 0.041, 0.104, 0.06901, 0.104, 0.041, 0.104, 0.06901, 0.188, 0.17, 0.09599, 0.198, 0.09599, 0.17, 0.012, 0.198, 0.01199, 0.17, 0.012, 0.198, 0.09599, 0.03701, 0.09799, 0.06501, 0.09799, 0.037, 0.013, 0.06501, 0.01299, 0.037, 0.013, 0.06501, 0.09799, 0.441, 0.185, 0.469, 0.185, 0.441, 0.101, 0.469, 0.101, 0.441, 0.101, 0.469, 0.185, 0.374, 0.04899, 0.402, 0.04899, 0.374, 0.133, 0.402, 0.133, 0.374, 0.133, 0.402, 0.04899, 0.505, 0.05099, 0.533, 0.05099, 0.505, 0.135, 0.533, 0.135, 0.505, 0.135, 0.533, 0.05099, 0.378, 0.14, 0.406, 0.14, 0.378, 0.224, 0.406, 0.224, 0.378, 0.224, 0.406, 0.14, 0.339, 0.189, 0.311, 0.105, 0.339, 0.105, 0.311, 0.105, 0.339, 0.189, 0.311, 0.189, 0.468, 0.09699, 0.44, 0.013, 0.468, 0.01299, 0.44, 0.013, 0.468, 0.09699, 0.44, 0.09699, 0.335, 0.09799, 0.307, 0.014, 0.335, 0.01399, 0.307, 0.014, 0.335, 0.09799, 0.307, 0.09799, 0.747, 0.184, 0.719, 0.1, 0.747, 0.09999, 0.719, 0.1, 0.747, 0.184, 0.719, 0.184, 0.68, 0.04799, 0.652, 0.133, 0.68, 0.133, 0.652, 0.133, 0.68, 0.04799, 0.652, 0.04799, 0.812, 0.04999, 0.783, 0.135, 0.812, 0.135, 0.783, 0.135, 0.812, 0.04999, 0.783, 0.04999, 0.684, 0.139, 0.656, 0.224, 0.684, 0.224, 0.656, 0.224, 0.684, 0.139, 0.656, 0.139, 0.589, 0.188, 0.617, 0.188, 0.589, 0.104, 0.617, 0.104, 0.589, 0.104, 0.617, 0.188, 0.718, 0.09599, 0.747, 0.09599, 0.718, 0.012, 0.747, 0.01199, 0.718, 0.012, 0.747, 0.09599, 0.585, 0.09699, 0.614, 0.09699, 0.585, 0.013, 0.614, 0.01299, 0.585, 0.013, 0.614, 0.09699, 0.79, 0.228, 0.818, 0.228, 0.79, 0.143, 0.818, 0.143, 0.79, 0.143, 0.818, 0.228, 0.922, 0.03899, 0.95, 0.03899, 0.922, 0.124, 0.95, 0.124, 0.922, 0.124, 0.95, 0.03899, 0.239, 0.141, 0.267, 0.141, 0.239, 0.225, 0.267, 0.225, 0.239, 0.225, 0.267, 0.141, 0.926, 0.13, 0.954, 0.13, 0.926, 0.215, 0.954, 0.215, 0.926, 0.215, 0.954, 0.13, 0.887, 0.179, 0.859, 0.095, 0.887, 0.09499, 0.859, 0.095, 0.887, 0.179, 0.859, 0.179, 0.54, 0.229, 0.512, 0.145, 0.54, 0.145, 0.512, 0.145, 0.54, 0.229, 0.512, 0.229, 0.884, 0.08799, 0.855, 0.004, 0.884, 0.003992, 0.855, 0.004, 0.884, 0.08799, 0.855, 0.08799, 0.466, 0.236, 0.359, 0.511, 0.359, 0.236, 0.466, 0.511, 0.359, 0.511, 0.466, 0.236, 0.359, 0.729, 0.359, 0.511, 0.466, 0.729, 0.466, 0.511, 0.466, 0.729, 0.359, 0.511, 0.359, 0.859, 0.359, 0.729, 0.466, 0.859, 0.466, 0.729, 0.466, 0.859, 0.359, 0.729, 0.359, 0.998, 0.359, 0.859, 0.466, 0.998, 0.466, 0.859, 0.466, 0.998, 0.359, 0.859, 0.471, 0.997, 0.579, 0.997, 0.471, 0.858, 0.579, 0.858, 0.471, 0.858, 0.579, 0.997, 0.11, 0.601, 0.074, 0.233, 0.11, 0.233, 0.074, 0.233, 0.11, 0.601, 0.07401, 0.601, 0.11, 0.802, 0.07401, 0.601, 0.11, 0.601, 0.07401, 0.601, 0.11, 0.802, 0.07401, 0.802, 0.11, 0.909, 0.07401, 0.802, 0.11, 0.802, 0.07401, 0.802, 0.11, 0.909, 0.07401, 0.909, 0.11, 1.0, 0.07401, 0.909, 0.11, 0.909, 0.07401, 0.909, 0.11, 1.0, 0.07401, 1.0, 0.07401, 1.0, 0.11, 1.0, 0.07401, 0.909, 0.11, 0.909, 0.07401, 0.909, 0.11, 1.0, 0.07401, 0.909, 0.11, 0.909, 0.07401, 0.802, 0.11, 0.802, 0.07401, 0.802, 0.11, 0.909, 0.07401, 0.802, 0.11, 0.802, 0.07401, 0.601, 0.11, 0.601, 0.07401, 0.601, 0.11, 0.802, 0.07401, 0.601, 0.11, 0.601, 0.074, 0.233, 0.11, 0.233, 0.074, 0.233, 0.11, 0.601, 0.199, 0.09999, 0.233, 0.135, 0.199, 0.184, 0.009008, 0.909, 0.07401, 1.0, 0.009008, 1.0, 0.07401, 1.0, 0.009008, 0.909, 0.07401, 0.909, 0.009008, 0.802, 0.07401, 0.909, 0.009008, 0.909, 0.07401, 0.909, 0.009008, 0.802, 0.07401, 0.802, 0.009, 0.601, 0.07401, 0.802, 0.009008, 0.802, 0.07401, 0.802, 0.009, 0.601, 0.074, 0.601, 0.009006, 0.233, 0.074, 0.601, 0.009, 0.601, 0.009006, 1.0, 0.07401, 1.0, 0.009006, 0.909, 0.07401, 0.909, 0.009006, 0.909, 0.07401, 1.0, 0.009006, 0.909, 0.07401, 0.909, 0.009006, 0.802, 0.07401, 0.802, 0.009006, 0.802, 0.07401, 0.909, 0.009006, 0.802, 0.07401, 0.802, 0.009, 0.601, 0.07401, 0.6009, 0.009, 0.601, 0.07401, 0.802, 0.07401, 0.2329, 0.074, 0.2329, 0.07401, 0.6009, 0.074, 0.233, 0.348, 1.0, 0.283, 0.909, 0.009, 0.601, 0.283, 0.909, 0.348, 1.0, 0.283, 0.909, 0.348, 0.909, 0.283, 0.802, 0.348, 0.802, 0.283, 0.802, 0.348, 0.909, 0.283, 0.802, 0.348, 0.802, 0.283, 0.601, 0.348, 0.601, 0.283, 0.601, 0.348, 0.802, 0.283, 0.601, 0.348, 0.601, 0.283, 0.233, 0.348, 0.233, 0.283, 0.233, 0.348, 0.601, 0.171, 0.184, 0.137, 0.135, 0.171, 0.09999, 0.359, 0.511, 0.466, 0.729, 0.466, 0.511, 0.466, 0.729, 0.359, 0.511, 0.359, 0.729, 0.359, 0.729, 0.466, 0.859, 0.466, 0.729, 0.466, 0.859, 0.359, 0.729, 0.359, 0.859, 0.359, 0.859, 0.466, 0.998, 0.466, 0.859, 0.466, 0.998, 0.359, 0.859, 0.359, 0.998, 0.579, 0.997, 0.471, 0.858, 0.579, 0.858, 0.471, 0.858, 0.579, 0.997, 0.471, 0.997, 0.348, 0.601, 0.283, 0.233, 0.348, 0.233, 0.283, 0.233, 0.348, 0.601, 0.283, 0.601, 0.348, 0.802, 0.283, 0.601, 0.348, 0.601, 0.283, 0.601, 0.348, 0.802, 0.283, 0.802, 0.348, 0.909, 0.283, 0.802, 0.348, 0.802, 0.283, 0.802, 0.348, 0.909, 0.283, 0.909, 0.348, 1.0, 0.283, 0.909, 0.348, 0.909, 0.283, 0.909, 0.009, 0.601, 0.283, 1.0, 0.283, 0.601, 0.248, 0.233, 0.283, 0.233, 0.248, 0.233, 0.283, 0.601, 0.248, 0.601, 0.283, 0.802, 0.248, 0.601, 0.283, 0.601, 0.248, 0.601, 0.283, 0.802, 0.248, 0.802, 0.283, 0.909, 0.248, 0.802, 0.283, 0.802, 0.248, 0.802, 0.283, 0.909, 0.248, 0.909, 0.283, 1.0, 0.248, 0.909, 0.283, 0.909, 0.248, 0.909, 0.283, 1.0, 0.248, 1.0, 0.183, 0.909, 0.248, 1.0, 0.183, 1.0, 0.248, 1.0, 0.183, 0.909, 0.248, 0.909, 0.183, 0.802, 0.248, 0.909, 0.183, 0.909, 0.248, 0.909, 0.183, 0.802, 0.248, 0.802, 0.183, 0.601, 0.248, 0.802, 0.183, 0.802, 0.248, 0.802, 0.183, 0.601, 0.248, 0.601, 0.183, 0.233, 0.248, 0.601, 0.183, 0.601, 0.359, 0.729, 0.466, 0.859, 0.466, 0.729, 0.466, 0.859, 0.359, 0.729, 0.359, 0.859, 0.359, 0.859, 0.466, 0.998, 0.466, 0.859, 0.466, 0.998, 0.359, 0.859, 0.359, 0.998, 0.579, 0.997, 0.471, 0.858, 0.579, 0.858, 0.471, 0.858, 0.579, 0.997, 0.471, 0.997, 0.183, 0.909, 0.248, 1.0, 0.183, 1.0, 0.248, 1.0, 0.183, 0.909, 0.248, 0.909, 0.183, 0.802, 0.248, 0.909, 0.183, 0.909, 0.248, 0.909, 0.183, 0.802, 0.248, 0.802, 0.183, 0.601, 0.248, 0.802, 0.183, 0.802, 0.248, 0.802, 0.183, 0.601, 0.248, 0.601, 0.183, 0.233, 0.248, 0.601, 0.183, 0.601, 0.183, 1.0, 0.248, 1.0, 0.183, 0.909, 0.248, 0.909, 0.183, 0.909, 0.248, 1.0, 0.183, 0.909, 0.248, 0.909, 0.183, 0.802, 0.248, 0.802, 0.183, 0.802, 0.248, 0.909, 0.183, 0.802, 0.248, 0.802, 0.183, 0.601, 0.248, 0.601, 0.183, 0.601, 0.248, 0.802, 0.248, 0.233, 0.183, 0.601, 0.248, 0.601, 0.132, 0.133, 0.166, 0.098, 0.132, 0.04899, 0.359, 0.729, 0.359, 0.511, 0.466, 0.729, 0.466, 0.511, 0.466, 0.729, 0.359, 0.511, 0.359, 0.859, 0.359, 0.729, 0.466, 0.859, 0.466, 0.729, 0.466, 0.859, 0.359, 0.729, 0.359, 0.998, 0.359, 0.859, 0.466, 0.998, 0.466, 0.859, 0.466, 0.998, 0.359, 0.859, 0.471, 0.997, 0.579, 0.997, 0.471, 0.858, 0.579, 0.858, 0.471, 0.858, 0.579, 0.997, 0.752, 0.613, 0.732, 0.637, 0.752, 0.661, 0.732, 0.637, 0.732, 0.685, 0.752, 0.661, 0.732, 0.637, 0.692, 0.684, 0.732, 0.685, 0.825, 0.622, 0.78, 0.599, 0.752, 0.613, 0.865, 0.546, 0.872, 0.508, 0.847, 0.509, 0.857, 0.584, 0.865, 0.546, 0.847, 0.509, 0.857, 0.584, 0.847, 0.509, 0.825, 0.622, 0.825, 0.622, 0.847, 0.509, 0.822, 0.509, 0.822, 0.509, 0.788, 0.56, 0.825, 0.622, 0.825, 0.622, 0.788, 0.56, 0.78, 0.599, 0.788, 0.56, 0.76, 0.575, 0.78, 0.599, 0.78, 0.599, 0.76, 0.575, 0.752, 0.613, 0.76, 0.575, 0.713, 0.567, 0.752, 0.613, 0.713, 0.567, 0.732, 0.637, 0.752, 0.613, 0.915, 0.428, 0.914, 0.545, 0.974, 0.504, 0.915, 0.428, 0.872, 0.508, 0.914, 0.545, 0.862, 0.437, 0.872, 0.508, 0.915, 0.428, 0.872, 0.508, 0.862, 0.437, 0.847, 0.509, 0.847, 0.509, 0.862, 0.437, 0.809, 0.448, 0.847, 0.509, 0.809, 0.448, 0.822, 0.509, 0.809, 0.448, 0.802, 0.485, 0.822, 0.509, 0.822, 0.509, 0.802, 0.485, 0.788, 0.56, 0.802, 0.485, 0.775, 0.498, 0.788, 0.56, 0.788, 0.56, 0.775, 0.498, 0.76, 0.575, 0.802, 0.485, 0.755, 0.474, 0.775, 0.498, 0.809, 0.448, 0.755, 0.474, 0.802, 0.485, 0.775, 0.498, 0.74, 0.551, 0.76, 0.575, 0.76, 0.575, 0.74, 0.551, 0.713, 0.567, 0.74, 0.551, 0.721, 0.528, 0.713, 0.567, 0.721, 0.528, 0.674, 0.569, 0.713, 0.567, 0.721, 0.528, 0.664, 0.459, 0.674, 0.569, 0.728, 0.489, 0.664, 0.459, 0.721, 0.528, 0.664, 0.459, 0.728, 0.489, 0.689, 0.44, 0.755, 0.474, 0.689, 0.44, 0.728, 0.489, 0.755, 0.474, 0.728, 0.489, 0.721, 0.528, 0.775, 0.498, 0.755, 0.474, 0.721, 0.528, 0.775, 0.498, 0.721, 0.528, 0.74, 0.551, 0.664, 0.459, 0.632, 0.568, 0.674, 0.569, 0.664, 0.459, 0.669, 0.418, 0.632, 0.568, 0.664, 0.459, 0.689, 0.44, 0.669, 0.418, 0.669, 0.418, 0.689, 0.44, 0.675, 0.379, 0.675, 0.379, 0.689, 0.44, 0.702, 0.36, 0.689, 0.44, 0.742, 0.407, 0.702, 0.36, 0.689, 0.44, 0.755, 0.474, 0.742, 0.407, 0.742, 0.407, 0.755, 0.474, 0.769, 0.394, 0.755, 0.474, 0.789, 0.424, 0.769, 0.394, 0.809, 0.448, 0.789, 0.424, 0.755, 0.474, 0.675, 0.379, 0.633, 0.329, 0.669, 0.418, 0.633, 0.329, 0.613, 0.352, 0.605, 0.39, 0.669, 0.418, 0.633, 0.329, 0.605, 0.39, 0.669, 0.418, 0.605, 0.39, 0.619, 0.504, 0.669, 0.418, 0.619, 0.504, 0.632, 0.568, 0.619, 0.504, 0.613, 0.544, 0.632, 0.568, 0.599, 0.431, 0.59, 0.469, 0.619, 0.504, 0.605, 0.39, 0.599, 0.431, 0.619, 0.504, 0.605, 0.39, 0.586, 0.416, 0.599, 0.431, 0.752, 0.613, 0.752, 0.661, 0.772, 0.685, 0.752, 0.661, 0.752, 0.708, 0.772, 0.685, 0.752, 0.661, 0.732, 0.685, 0.752, 0.708, 0.732, 0.685, 0.712, 0.708, 0.752, 0.708, 0.692, 0.684, 0.712, 0.708, 0.732, 0.685, 0.692, 0.684, 0.693, 0.731, 0.712, 0.708, 0.673, 0.614, 0.693, 0.731, 0.692, 0.684, 0.629, 0.661, 0.693, 0.731, 0.673, 0.614, 0.674, 0.569, 0.629, 0.661, 0.673, 0.614, 0.629, 0.661, 0.674, 0.569, 0.632, 0.568, 0.713, 0.567, 0.693, 0.591, 0.732, 0.637, 0.693, 0.591, 0.692, 0.684, 0.732, 0.637, 0.693, 0.591, 0.673, 0.614, 0.692, 0.684, 0.674, 0.569, 0.673, 0.614, 0.693, 0.591, 0.674, 0.569, 0.693, 0.591, 0.713, 0.567, 0.695, 0.777, 0.63, 0.707, 0.632, 0.754, 0.693, 0.731, 0.63, 0.707, 0.695, 0.777, 0.63, 0.707, 0.693, 0.731, 0.629, 0.661, 0.713, 0.755, 0.748, 0.809, 0.768, 0.786, 0.721, 0.794, 0.748, 0.809, 0.713, 0.755, 0.721, 0.794, 0.702, 0.816, 0.748, 0.809, 0.695, 0.777, 0.702, 0.816, 0.721, 0.794, 0.695, 0.777, 0.721, 0.794, 0.713, 0.755, 0.693, 0.731, 0.695, 0.777, 0.713, 0.755, 0.712, 0.708, 0.693, 0.731, 0.713, 0.755, 0.712, 0.708, 0.713, 0.755, 0.752, 0.708, 0.752, 0.708, 0.713, 0.755, 0.768, 0.786, 0.78, 0.723, 0.817, 0.661, 0.772, 0.685, 0.752, 0.708, 0.78, 0.723, 0.772, 0.685, 0.752, 0.708, 0.768, 0.786, 0.78, 0.723, 0.768, 0.786, 0.802, 0.837, 0.78, 0.723, 0.748, 0.809, 0.802, 0.837, 0.768, 0.786, 0.748, 0.809, 0.782, 0.861, 0.802, 0.837, 0.702, 0.816, 0.782, 0.861, 0.748, 0.809, 0.669, 0.904, 0.782, 0.861, 0.702, 0.816, 0.695, 0.777, 0.669, 0.904, 0.702, 0.816, 0.669, 0.904, 0.695, 0.777, 0.619, 0.818, 0.619, 0.818, 0.695, 0.777, 0.632, 0.754, 0.619, 0.818, 0.632, 0.754, 0.613, 0.778, 0.625, 0.955, 0.646, 0.977, 0.675, 0.943, 0.625, 0.955, 0.675, 0.943, 0.669, 0.904, 0.702, 0.962, 0.669, 0.904, 0.675, 0.943, 0.722, 0.94, 0.669, 0.904, 0.702, 0.962, 0.722, 0.94, 0.782, 0.861, 0.669, 0.904, 0.797, 0.939, 0.782, 0.861, 0.722, 0.94, 0.809, 0.873, 0.782, 0.861, 0.797, 0.939, 0.782, 0.861, 0.809, 0.873, 0.802, 0.837, 0.802, 0.837, 0.809, 0.873, 0.822, 0.812, 0.78, 0.723, 0.802, 0.837, 0.822, 0.812, 0.619, 0.818, 0.59, 0.853, 0.599, 0.891, 0.599, 0.891, 0.669, 0.904, 0.619, 0.818, 0.599, 0.891, 0.625, 0.955, 0.669, 0.904, 0.605, 0.931, 0.625, 0.955, 0.599, 0.891, 0.605, 0.931, 0.613, 0.97, 0.625, 0.955, 0.586, 0.906, 0.605, 0.931, 0.599, 0.891, 0.872, 0.813, 0.914, 0.777, 0.944, 0.7, 0.872, 0.813, 0.944, 0.7, 0.849, 0.699, 0.84, 0.776, 0.872, 0.813, 0.849, 0.699, 0.862, 0.884, 0.872, 0.813, 0.84, 0.776, 0.822, 0.812, 0.862, 0.884, 0.84, 0.776, 0.809, 0.873, 0.862, 0.884, 0.822, 0.812, 0.809, 0.873, 0.824, 0.948, 0.862, 0.884, 0.824, 0.948, 0.809, 0.873, 0.797, 0.939, 0.933, 0.857, 0.914, 0.777, 0.872, 0.813, 0.862, 0.884, 0.933, 0.857, 0.872, 0.813, 0.856, 0.979, 0.876, 0.954, 0.824, 0.948, 0.824, 0.948, 0.876, 0.954, 0.895, 0.928, 0.862, 0.884, 0.824, 0.948, 0.895, 0.928, 0.915, 0.893, 0.862, 0.884, 0.895, 0.928, 0.933, 0.857, 0.862, 0.884, 0.915, 0.893, 0.933, 0.857, 0.915, 0.893, 0.988, 0.923, 0.974, 0.817, 0.933, 0.857, 0.988, 0.923, 0.955, 0.74, 0.933, 0.857, 0.974, 0.817, 0.955, 0.74, 0.914, 0.777, 0.933, 0.857, 0.944, 0.7, 0.914, 0.777, 0.955, 0.74, 0.876, 0.954, 0.926, 0.959, 0.895, 0.928, 0.915, 0.893, 0.895, 0.928, 0.926, 0.959, 0.915, 0.893, 0.926, 0.959, 0.931, 0.986, 0.988, 0.923, 0.915, 0.893, 0.931, 0.986, 0.954, 0.984, 0.988, 0.923, 0.931, 0.986, 0.957, 0.661, 0.944, 0.622, 0.89, 0.661, 0.944, 0.7, 0.957, 0.661, 0.89, 0.661, 0.849, 0.699, 0.944, 0.7, 0.89, 0.661, 0.822, 0.812, 0.84, 0.776, 0.78, 0.723, 0.78, 0.723, 0.84, 0.776, 0.817, 0.661, 0.84, 0.776, 0.849, 0.699, 0.817, 0.661, 0.817, 0.661, 0.849, 0.699, 0.842, 0.661, 0.849, 0.699, 0.89, 0.661, 0.842, 0.661, 0.89, 0.661, 0.874, 0.622, 0.842, 0.661, 0.89, 0.661, 0.944, 0.622, 0.874, 0.622, 0.944, 0.622, 0.882, 0.584, 0.874, 0.622, 0.914, 0.545, 0.882, 0.584, 0.944, 0.622, 0.914, 0.545, 0.944, 0.622, 0.974, 0.504, 0.914, 0.545, 0.872, 0.508, 0.865, 0.546, 0.882, 0.584, 0.914, 0.545, 0.865, 0.546, 0.882, 0.584, 0.865, 0.546, 0.857, 0.584, 0.874, 0.622, 0.882, 0.584, 0.857, 0.584, 0.874, 0.622, 0.857, 0.584, 0.849, 0.622, 0.842, 0.661, 0.874, 0.622, 0.849, 0.622, 0.842, 0.661, 0.849, 0.622, 0.825, 0.622, 0.842, 0.661, 0.825, 0.622, 0.817, 0.661, 0.825, 0.622, 0.752, 0.613, 0.817, 0.661, 0.752, 0.613, 0.772, 0.685, 0.817, 0.661, 0.849, 0.622, 0.857, 0.584, 0.825, 0.622, 0.843, 0.405, 0.789, 0.424, 0.809, 0.448, 0.862, 0.437, 0.843, 0.405, 0.809, 0.448, 0.843, 0.405, 0.862, 0.437, 0.85, 0.373, 0.85, 0.373, 0.862, 0.437, 0.915, 0.428, 0.85, 0.373, 0.915, 0.428, 0.901, 0.364, 0.915, 0.428, 0.972, 0.367, 0.901, 0.364, 0.915, 0.428, 0.974, 0.504, 0.972, 0.367, 0.972, 0.367, 0.974, 0.504, 0.988, 0.398, 0.466, 0.729, 0.359, 0.511, 0.359, 0.729, 0.359, 0.511, 0.466, 0.729, 0.466, 0.511, 0.348, 0.601, 0.283, 0.233, 0.348, 0.233, 0.283, 0.233, 0.348, 0.601, 0.283, 0.601, 0.348, 0.802, 0.283, 0.601, 0.348, 0.601, 0.283, 0.601, 0.348, 0.802, 0.283, 0.802, 0.348, 0.909, 0.283, 0.802, 0.348, 0.802, 0.283, 0.802, 0.348, 0.909, 0.283, 0.909, 0.348, 1.0, 0.283, 0.909, 0.348, 0.909, 0.283, 0.909, 0.009, 0.601, 0.283, 1.0, 0.175, 0.601, 0.11, 0.233, 0.175, 0.233, 0.11, 0.233, 0.175, 0.601, 0.11, 0.601, 0.175, 0.802, 0.11, 0.601, 0.175, 0.601, 0.11, 0.601, 0.175, 0.802, 0.11, 0.802, 0.175, 0.909, 0.11, 0.802, 0.175, 0.802, 0.11, 0.802, 0.175, 0.909, 0.11, 0.909, 0.175, 1.0, 0.11, 0.909, 0.175, 0.909, 0.11, 0.909, 0.175, 1.0, 0.11, 1.0, 0.11, 0.601, 0.074, 0.233, 0.11, 0.233, 0.074, 0.233, 0.11, 0.601, 0.07401, 0.601, 0.11, 0.802, 0.07401, 0.601, 0.11, 0.601, 0.07401, 0.601, 0.11, 0.802, 0.07401, 0.802, 0.11, 0.909, 0.07401, 0.802, 0.11, 0.802, 0.07401, 0.802, 0.11, 0.909, 0.07401, 0.909, 0.11, 1.0, 0.07401, 0.909, 0.11, 0.909, 0.07401, 0.909, 0.11, 1.0, 0.07401, 1.0, 0.009008, 0.909, 0.07401, 1.0, 0.009008, 1.0, 0.07401, 1.0, 0.009008, 0.909, 0.07401, 0.909, 0.009008, 0.802, 0.07401, 0.909, 0.009008, 0.909, 0.07401, 0.909, 0.009008, 0.802, 0.07401, 0.802, 0.009008, 0.601, 0.07401, 0.802, 0.009008, 0.802, 0.07401, 0.802, 0.009008, 0.601, 0.074, 0.601, 0.07401, 0.233, 0.074, 0.601, 0.009008, 0.601, 0.11, 0.909, 0.175, 1.0, 0.11, 1.0, 0.175, 1.0, 0.11, 0.909, 0.175, 0.909, 0.11, 0.802, 0.175, 0.909, 0.11, 0.909, 0.175, 0.909, 0.11, 0.802, 0.175, 0.802, 0.11, 0.601, 0.175, 0.802, 0.11, 0.802, 0.175, 0.802, 0.11, 0.601, 0.175, 0.601, 0.11, 0.233, 0.175, 0.601, 0.11, 0.601, 0.175, 0.601, 0.11, 0.233, 0.175, 0.233, 0.283, 0.601, 0.248, 0.233, 0.283, 0.233, 0.248, 0.233, 0.283, 0.601, 0.248, 0.601, 0.283, 0.802, 0.248, 0.601, 0.283, 0.601, 0.248, 0.601, 0.283, 0.802, 0.248, 0.802, 0.283, 0.909, 0.248, 0.802, 0.283, 0.802, 0.248, 0.802, 0.283, 0.909, 0.248, 0.909, 0.283, 1.0, 0.248, 0.909, 0.283, 0.909, 0.248, 0.909, 0.283, 1.0, 0.248, 1.0, 0.248, 1.0, 0.283, 1.0, 0.248, 0.909, 0.283, 0.909, 0.248, 0.909, 0.283, 1.0, 0.248, 0.909, 0.283, 0.909, 0.248, 0.802, 0.283, 0.802, 0.248, 0.802, 0.283, 0.909, 0.248, 0.802, 0.283, 0.802, 0.248, 0.601, 0.283, 0.601, 0.248, 0.601, 0.283, 0.802, 0.248, 0.601, 0.283, 0.601, 0.248, 0.233, 0.283, 0.233, 0.248, 0.233, 0.283, 0.601, 0.348, 0.233, 0.283, 0.233, 0.348, 0.601, 0.283, 0.601, 0.348, 0.601, 0.283, 0.233, 0.348, 0.601, 0.283, 0.601, 0.348, 0.802, 0.283, 0.802, 0.348, 0.802, 0.283, 0.601, 0.348, 0.802, 0.283, 0.802, 0.348, 0.909, 0.283, 0.909, 0.348, 0.909, 0.283, 0.802, 0.348, 0.909, 0.283, 0.909, 0.348, 1.0, 0.283, 1.0, 0.348, 1.0, 0.283, 0.909, 0.471, 0.234, 0.471, 0.51, 0.579, 0.51, 0.579, 0.234, 0.471, 0.234, 0.579, 0.51, 0.579, 0.728, 0.471, 0.51, 0.472, 0.726, 0.104, 0.04899, 0.07, 0.098, 0.104, 0.133, 0.579, 0.728, 0.472, 0.726, 0.579, 0.858, 0.263, 0.135, 0.298, 0.1, 0.263, 0.05099, 0.471, 0.858, 0.579, 0.858, 0.472, 0.726, 0.235, 0.05099, 0.201, 0.1, 0.235, 0.135, 0.466, 0.511, 0.359, 0.511, 0.466, 0.236, 0.136, 0.224, 0.17, 0.189, 0.136, 0.14, 0.183, 0.601, 0.359, 0.511, 0.359, 0.236, 0.108, 0.14, 0.074, 0.189, 0.108, 0.224, 0.07401, 0.2331, 0.074, 0.2331, 0.07401, 0.6011, 0.009006, 1.0, 0.07401, 1.0, 0.009006, 0.909, 0.07401, 0.909, 0.009006, 0.909, 0.07401, 1.0, 0.009006, 0.909, 0.07401, 0.909, 0.009006, 0.802, 0.07401, 0.802, 0.009006, 0.802, 0.07401, 0.909, 0.009006, 0.802, 0.07401, 0.802, 0.009, 0.601, 0.07401, 0.6011, 0.009, 0.601, 0.07401, 0.802, 0.07401, 1.0, 0.11, 1.0, 0.07401, 0.909, 0.11, 0.909, 0.07401, 0.909, 0.11, 1.0, 0.07401, 0.909, 0.11, 0.909, 0.074, 0.802, 0.11, 0.802, 0.074, 0.802, 0.11, 0.909, 0.074, 0.802, 0.11, 0.802, 0.07401, 0.601, 0.11, 0.601, 0.07401, 0.601, 0.11, 0.802, 0.07401, 0.601, 0.11, 0.601, 0.074, 0.233, 0.11, 0.233, 0.074, 0.233, 0.11, 0.601, 0.06901, 0.188, 0.103, 0.139, 0.06901, 0.104, 0.11, 1.0, 0.175, 1.0, 0.11, 0.909, 0.175, 0.909, 0.11, 0.909, 0.175, 1.0, 0.11, 0.909, 0.175, 0.909, 0.11, 0.802, 0.175, 0.802, 0.11, 0.802, 0.175, 0.909, 0.11, 0.802, 0.175, 0.802, 0.11, 0.601, 0.175, 0.601, 0.11, 0.601, 0.175, 0.802, 0.11, 0.601, 0.175, 0.601, 0.11, 0.233, 0.175, 0.233, 0.11, 0.233, 0.175, 0.601, 0.04101, 0.104, 0.007, 0.139, 0.04101, 0.188, 0.579, 0.51, 0.471, 0.51, 0.471, 0.234, 0.198, 0.09599, 0.233, 0.047, 0.198, 0.01199, 0.579, 0.51, 0.471, 0.234, 0.579, 0.234, 0.17, 0.01199, 0.136, 0.047, 0.17, 0.09599, 0.579, 0.728, 0.471, 0.51, 0.579, 0.51, 0.06501, 0.09799, 0.1, 0.048, 0.06501, 0.01299, 0.472, 0.726, 0.471, 0.51, 0.579, 0.728, 0.03701, 0.01299, 0.003, 0.048, 0.03701, 0.09799, 0.579, 0.858, 0.472, 0.726, 0.579, 0.728, 0.469, 0.185, 0.503, 0.136, 0.469, 0.101, 0.472, 0.726, 0.579, 0.858, 0.471, 0.858, 0.441, 0.101, 0.407, 0.136, 0.441, 0.185, 0.466, 0.236, 0.359, 0.511, 0.466, 0.511, 0.402, 0.04899, 0.436, 0.098, 0.402, 0.133, 0.183, 0.601, 0.359, 0.511, 0.466, 0.236, 0.374, 0.133, 0.34, 0.098, 0.374, 0.04899, 0.11, 1.0, 0.175, 1.0, 0.11, 0.909, 0.175, 0.909, 0.11, 0.909, 0.175, 1.0, 0.11, 0.909, 0.175, 0.909, 0.11, 0.802, 0.175, 0.802, 0.11, 0.802, 0.175, 0.909, 0.11, 0.802, 0.175, 0.802, 0.11, 0.601, 0.175, 0.601, 0.11, 0.601, 0.175, 0.802, 0.11, 0.601, 0.175, 0.601, 0.11, 0.233, 0.175, 0.233, 0.11, 0.233, 0.175, 0.601, 0.533, 0.05099, 0.568, 0.1, 0.533, 0.135, 0.579, 0.51, 0.471, 0.51, 0.471, 0.234, 0.505, 0.135, 0.471, 0.1, 0.505, 0.05099, 0.579, 0.51, 0.471, 0.234, 0.579, 0.234, 0.406, 0.14, 0.44, 0.189, 0.406, 0.224, 0.579, 0.728, 0.471, 0.51, 0.579, 0.51, 0.378, 0.224, 0.344, 0.189, 0.378, 0.14, 0.472, 0.726, 0.471, 0.51, 0.579, 0.728, 0.339, 0.105, 0.373, 0.14, 0.339, 0.189, 0.579, 0.858, 0.472, 0.726, 0.579, 0.728, 0.311, 0.189, 0.277, 0.14, 0.311, 0.105, 0.472, 0.726, 0.579, 0.858, 0.471, 0.858, 0.468, 0.01299, 0.503, 0.048, 0.468, 0.09699, 0.466, 0.236, 0.359, 0.511, 0.466, 0.511, 0.44, 0.09699, 0.406, 0.048, 0.44, 0.01299, 0.359, 0.236, 0.183, 0.601, 0.466, 0.236, 0.335, 0.01399, 0.37, 0.049, 0.335, 0.09799, 0.248, 0.2329, 0.248, 0.2329, 0.248, 0.6009, 0.183, 1.0, 0.248, 1.0, 0.183, 0.909, 0.248, 0.909, 0.183, 0.909, 0.248, 1.0, 0.183, 0.909, 0.248, 0.909, 0.183, 0.802, 0.248, 0.802, 0.183, 0.802, 0.248, 0.909, 0.183, 0.802, 0.248, 0.802, 0.183, 0.601, 0.248, 0.6009, 0.183, 0.601, 0.248, 0.802, 0.248, 1.0, 0.283, 1.0, 0.248, 0.909, 0.283, 0.909, 0.248, 0.909, 0.283, 1.0, 0.248, 0.909, 0.283, 0.909, 0.248, 0.802, 0.283, 0.802, 0.248, 0.802, 0.283, 0.909, 0.248, 0.802, 0.283, 0.802, 0.248, 0.601, 0.283, 0.601, 0.248, 0.601, 0.283, 0.802, 0.248, 0.601, 0.283, 0.601, 0.248, 0.233, 0.283, 0.233, 0.248, 0.233, 0.283, 0.601, 0.307, 0.09799, 0.273, 0.049, 0.307, 0.01399, 0.471, 0.234, 0.471, 0.51, 0.579, 0.51, 0.747, 0.09999, 0.782, 0.135, 0.747, 0.184, 0.579, 0.234, 0.471, 0.234, 0.579, 0.51, 0.719, 0.184, 0.685, 0.135, 0.719, 0.09999, 0.579, 0.51, 0.471, 0.51, 0.579, 0.728, 0.68, 0.133, 0.715, 0.098, 0.68, 0.04799, 0.579, 0.728, 0.471, 0.51, 0.472, 0.726, 0.652, 0.04799, 0.618, 0.098, 0.652, 0.133, 0.579, 0.728, 0.472, 0.726, 0.579, 0.858, 0.812, 0.135, 0.846, 0.099, 0.812, 0.04999, 0.471, 0.858, 0.579, 0.858, 0.472, 0.726, 0.783, 0.04999, 0.75, 0.099, 0.783, 0.135, 0.855, 0.08799, 0.822, 0.039, 0.855, 0.003992, 0.684, 0.224, 0.718, 0.189, 0.684, 0.139, 0.884, 0.003994, 0.918, 0.039, 0.884, 0.08799, 0.656, 0.139, 0.622, 0.189, 0.656, 0.224, 0.512, 0.229, 0.478, 0.18, 0.512, 0.145, 0.617, 0.188, 0.651, 0.139, 0.617, 0.104, 0.54, 0.145, 0.575, 0.18, 0.54, 0.229, 0.589, 0.104, 0.555, 0.139, 0.589, 0.188, 0.859, 0.179, 0.825, 0.13, 0.859, 0.09499, 0.747, 0.09599, 0.781, 0.047, 0.747, 0.01199, 0.887, 0.09499, 0.922, 0.13, 0.887, 0.179, 0.718, 0.01199, 0.685, 0.047, 0.718, 0.09599, 0.926, 0.215, 0.892, 0.18, 0.926, 0.13, 0.614, 0.09699, 0.648, 0.048, 0.614, 0.01299, 0.954, 0.13, 0.988, 0.18, 0.954, 0.215, 0.585, 0.01299, 0.552, 0.048, 0.585, 0.09699, 0.239, 0.225, 0.205, 0.19, 0.239, 0.141, 0.818, 0.228, 0.852, 0.178, 0.818, 0.143, 0.267, 0.141, 0.301, 0.19, 0.267, 0.225, 0.79, 0.143, 0.756, 0.178, 0.79, 0.228, 0.922, 0.124, 0.888, 0.089, 0.922, 0.03899, 0.95, 0.03899, 0.985, 0.089, 0.95, 0.124])
me_cavernjuntion_md_001.materials.append(mat_material_0)
me_cavernjuntion_md_001.use_remesh_preserve_volume = False
me_cavernjuntion_md_001.use_remesh_preserve_attributes = False
me_cavernjuntion_md_001.use_mirror_vertex_groups = False
me_cavernjuntion_md_001.update()
arm_cavernjuntion_ad_001 = bpy.data.armatures.new('CavernJuntion.ad.001')  # bones are not reproduced
arm_cavernjuntion_ad = bpy.data.armatures.new('CavernJuntion.ad')  # bones are not reproduced
arm_caverngate_ad = bpy.data.armatures.new('CavernGate.ad')  # bones are not reproduced
arm_cavernfloora_ad = bpy.data.armatures.new('CavernFloorA.ad')  # bones are not reproduced
arm_cavernc_ad = bpy.data.armatures.new('CavernC.ad')  # bones are not reproduced
arm_caverna_ad = bpy.data.armatures.new('CavernA.ad')  # bones are not reproduced
arm_cavernarch_ad = bpy.data.armatures.new('CavernArch.ad')  # bones are not reproduced

# ---- objects
ob_cavernjuntion_ao_001 = bpy.data.objects.new('CavernJuntion.ao.001', arm_cavernjuntion_ad_001)
ob_cavernjuntion_mo = bpy.data.objects.new('CavernJuntion.mo', me_cavernjuntion_md_001)
ob_cavernjuntion_ao = bpy.data.objects.new('CavernJuntion.ao', arm_cavernjuntion_ad)
ob_caverngate_ao = bpy.data.objects.new('CavernGate.ao', arm_caverngate_ad)
ob_cavernfloora_ao = bpy.data.objects.new('CavernFloorA.ao', arm_cavernfloora_ad)
ob_cavernc_ao = bpy.data.objects.new('CavernC.ao', arm_cavernc_ad)
ob_caverna_ao = bpy.data.objects.new('CavernA.ao', arm_caverna_ad)
ob_cavernarch_ao = bpy.data.objects.new('CavernArch.ao', arm_cavernarch_ad)

# ---- transforms, parenting, visibility, modifiers, constraints
ob_cavernjuntion_ao_001.location = (0.0, 0.0, 0.0)
ob_cavernjuntion_ao_001.show_in_front = True
ob_cavernjuntion_ao_001.lineart.crease_threshold = 0.0
ob_cavernjuntion_mo.parent = ob_cavernjuntion_ao_001
ob_cavernjuntion_mo.location = (0.0, 0.0, 0.0)
ob_cavernjuntion_mo.lineart.crease_threshold = 0.0
_m = ob_cavernjuntion_mo.modifiers.new('CavernJuntion.ad.001', 'ARMATURE')
_m.object = ob_cavernjuntion_ao_001
ob_cavernjuntion_ao.location = (0.0, 0.0, 0.0)
ob_cavernjuntion_ao.show_in_front = True
ob_cavernjuntion_ao.lineart.crease_threshold = 0.0
ob_caverngate_ao.location = (0.0, 0.0, 0.0)
ob_caverngate_ao.show_in_front = True
ob_caverngate_ao.lineart.crease_threshold = 0.0
ob_cavernfloora_ao.location = (0.0, 0.0, 0.0)
ob_cavernfloora_ao.show_in_front = True
ob_cavernfloora_ao.lineart.crease_threshold = 0.0
ob_cavernc_ao.location = (0.0, 0.0, 0.0)
ob_cavernc_ao.show_in_front = True
ob_cavernc_ao.lineart.crease_threshold = 0.0
ob_caverna_ao.location = (0.0, 0.0, 0.0)
ob_caverna_ao.show_in_front = True
ob_caverna_ao.lineart.crease_threshold = 0.0
ob_cavernarch_ao.location = (0.0, 0.0, 0.0)
ob_cavernarch_ao.show_in_front = True
ob_cavernarch_ao.lineart.crease_threshold = 0.0

# ---- collection membership
col_collection_1.objects.link(ob_cavernjuntion_ao_001)
col_collection_1.objects.link(ob_cavernjuntion_mo)
col_collection_1.objects.link(ob_cavernjuntion_ao)
col_collection_1.objects.link(ob_caverngate_ao)
col_collection_1.objects.link(ob_cavernfloora_ao)
col_collection_1.objects.link(ob_cavernc_ao)
col_collection_1.objects.link(ob_caverna_ao)
col_collection_1.objects.link(ob_cavernarch_ao)

# ---- scene / render settings (as saved in the file)
scene.frame_start = 1; scene.frame_end = 250; scene.frame_set(1)
scene.render.engine = 'BLENDER_EEVEE_NEXT'
scene.render.resolution_percentage = 50
scene.render.dither_intensity = 0.0
scene.cycles.use_denoising = False
scene.cycles.samples = 10
scene.cycles.sampling_pattern = 'TABULATED_SOBOL'
scene.cycles.light_sampling_threshold = 0.0
scene.cycles.use_adaptive_sampling = False
scene.cycles.use_light_tree = False
scene.cycles.blur_glossy = 0.0
scene.cycles.pixel_filter_type = 'GAUSSIAN'
scene.cycles.sample_clamp_indirect = 0.0
scene.view_settings.view_transform = 'Standard'
bpy.context.view_layer.update()

# ---- added for rendering (the .blend has no active camera and no usable light): camera, sun
cam_auto = bpy.data.cameras.new('AutoCamera')
cam_auto.lens = 50.0
cam_auto.sensor_width = 36.0
cam_auto.clip_end = 28962.7
ob_auto_camera = bpy.data.objects.new('AutoCamera', cam_auto)
scene.collection.objects.link(ob_auto_camera)
ob_auto_camera.location = (1652.71, -1470.29, 1824.39)
ob_auto_camera.rotation_euler = (1.09748, -7.21219e-08, 0.694738)
scene.camera = ob_auto_camera
light_auto_sun = bpy.data.lights.new('AutoSun', 'SUN')
light_auto_sun.energy = 3.0
light_auto_sun.angle = 0.0523599
ob_auto_sun = bpy.data.objects.new('AutoSun', light_auto_sun)
scene.collection.objects.link(ob_auto_sun)
ob_auto_sun.rotation_euler = (0.872665, 0.174533, 0.523599)
bpy.context.view_layer.update()
